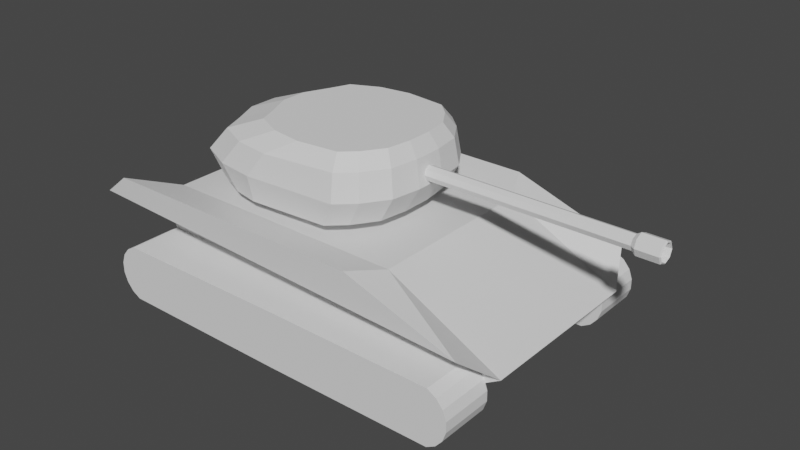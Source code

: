 # Source: Tank.blend  (saved by Blender 2.83.19; exported with 4.5.12 LTS)
import bpy
from mathutils import Matrix  # noqa: F401  (used for matrix-valued properties, if any)

bpy.ops.wm.read_factory_settings(use_empty=True)
scene = bpy.context.scene
scene.name = 'Scene'

# ---- collections
col_collection = bpy.data.collections.new('Collection'); scene.collection.children.link(col_collection)

# ---- materials (node trees are filled in below, after node groups)
mat_material = bpy.data.materials.new('Material')
mat_material.alpha_threshold = 0.0
mat_material.use_transparent_shadow = False
mat_material.line_color = (0.0, 0.0, 0.0, 1.0)

# ---- material node trees
mat_material.use_nodes = True; mat_material.node_tree.nodes.clear()
_N = mat_material.node_tree.nodes; _L = mat_material.node_tree.links
n0 = _N.new('ShaderNodeOutputMaterial'); n0.name = 'Material Output'; n0.location = (300, 300)
n1 = _N.new('ShaderNodeBsdfPrincipled'); n1.name = 'Principled BSDF'; n1.location = (10, 300)
n1.distribution = 'GGX'
n1.subsurface_method = 'BURLEY'
n1.inputs[2].default_value = 0.4
n1.inputs[3].default_value = 1.45
n1.inputs[27].default_value = (0.0, 0.0, 0.0, 1.0)
n1.inputs[28].default_value = 1.0
_L.new(n1.outputs[0], n0.inputs[0])
n0.is_active_output = True

# ---- world
world_world = bpy.data.worlds.new('World'); scene.world = world_world
world_world.use_nodes = True; world_world.node_tree.nodes.clear()
_N = world_world.node_tree.nodes; _L = world_world.node_tree.links
n0 = _N.new('ShaderNodeOutputWorld'); n0.name = 'World Output'; n0.location = (300, 300)
n1 = _N.new('ShaderNodeBackground'); n1.name = 'Background'; n1.location = (10, 300)
n1.inputs[0].default_value = (0.05088, 0.05088, 0.05088, 1.0)
_L.new(n1.outputs[0], n0.inputs[0])
n0.is_active_output = True
world_world.color = (0.05088, 0.05088, 0.05088)
world_world.use_sun_shadow = False
world_world.sun_shadow_jitter_overblur = 0.0

# ---- meshes
me_cube = bpy.data.meshes.new('Cube')
me_cube.from_pydata([(1.0, 1.0, 1.0), (1.385, 1.0, -1.0), (-0.4395, 1.0, 1.0), (-0.4789, 1.0, -1.0), (1.651, 1.0, -0.3477), (-0.5828, 1.0, 0.5241), (0.9019, 1.409, 1.18), (-0.6785, 1.409, 1.18), (1.553, 1.409, 0.2977), (-0.8219, 1.409, 0.7037), (1.0, -1.0, 1.0), (1.385, -1.0, -1.0), (-0.4395, -1.0, 1.0), (-0.4789, -1.0, -1.0), (1.651, -1.0, -0.3477), (-0.5828, -1.0, 0.5241), (-0.4789, 0.0, -1.0), (1.0, 0.0, 1.0), (-0.4395, 0.0, 1.0), (1.385, 0.0, -1.0), (1.651, 0.0, -0.3477), (-0.5828, 0.0, 0.5241), (0.9019, -1.409, 1.18), (-0.6785, -1.409, 1.18), (1.553, -1.409, 0.2977), (-0.8219, -1.409, 0.7037)], [], [(21, 18, 2, 5), (4, 5, 9, 8), (3, 5, 4, 1), (16, 21, 5, 3), (1, 4, 20, 19), (4, 0, 17, 20), (3, 1, 19, 16), (0, 2, 18, 17), (9, 7, 6, 8), (0, 4, 8, 6), (2, 0, 6, 7), (5, 2, 7, 9), (21, 15, 12, 18), (14, 24, 25, 15), (13, 11, 14, 15), (16, 13, 15, 21), (11, 19, 20, 14), (14, 20, 17, 10), (13, 16, 19, 11), (10, 17, 18, 12), (25, 24, 22, 23), (10, 22, 24, 14), (12, 23, 22, 10), (15, 25, 23, 12)])
_uv = me_cube.uv_layers.new(name='UVMap')
_uv.uv.foreach_set('vector', [0.5, 0.125, 0.625, 0.125, 0.625, 0.25, 0.5, 0.25, 0.5, 0.5, 0.5, 0.25, 0.5, 0.25, 0.5, 0.5, 0.375, 0.25, 0.5, 0.25, 0.5, 0.5, 0.375, 0.5, 0.375, 0.125, 0.5, 0.125, 0.5, 0.25, 0.375, 0.25, 0.375, 0.5, 0.5, 0.5, 0.5, 0.625, 0.375, 0.625, 0.5, 0.5, 0.625, 0.5, 0.625, 0.625, 0.5, 0.625, 0.125, 0.5, 0.375, 0.5, 0.375, 0.625, 0.125, 0.625, 0.625, 0.5, 0.875, 0.5, 0.875, 0.625, 0.625, 0.625, 0.5, 0.25, 0.625, 0.25, 0.625, 0.5, 0.5, 0.5, 0.625, 0.5, 0.5, 0.5, 0.5, 0.5, 0.625, 0.5, 0.875, 0.5, 0.625, 0.5, 0.625, 0.5, 0.875, 0.5, 0.5, 0.25, 0.625, 0.25, 0.625, 0.25, 0.5, 0.25, 0.5, 0.125, 0.5, 0.25, 0.625, 0.25, 0.625, 0.125, 0.5, 0.5, 0.5, 0.5, 0.5, 0.25, 0.5, 0.25, 0.375, 0.25, 0.375, 0.5, 0.5, 0.5, 0.5, 0.25, 0.375, 0.125, 0.375, 0.25, 0.5, 0.25, 0.5, 0.125, 0.375, 0.5, 0.375, 0.625, 0.5, 0.625, 0.5, 0.5, 0.5, 0.5, 0.5, 0.625, 0.625, 0.625, 0.625, 0.5, 0.125, 0.5, 0.125, 0.625, 0.375, 0.625, 0.375, 0.5, 0.625, 0.5, 0.625, 0.625, 0.875, 0.625, 0.875, 0.5, 0.5, 0.25, 0.5, 0.5, 0.625, 0.5, 0.625, 0.25, 0.625, 0.5, 0.625, 0.5, 0.5, 0.5, 0.5, 0.5, 0.875, 0.5, 0.875, 0.5, 0.625, 0.5, 0.625, 0.5, 0.5, 0.25, 0.5, 0.25, 0.625, 0.25, 0.625, 0.25])
me_cube.materials.append(mat_material)
me_cube.use_remesh_preserve_volume = False
me_cube.use_remesh_preserve_attributes = False
me_cube.use_mirror_vertex_groups = False
me_cube.update()
me_cylinder_001 = bpy.data.meshes.new('Cylinder.001')
me_cylinder_001.from_pydata([(3.231, -0.2506, -5.336), (3.231, -0.2506, -3.336), (9.724, -0.2847, -5.336), (9.724, -0.2847, -3.336), (10.06, -0.4778, -5.336), (10.06, -0.4778, -3.336), (10.31, -0.7735, -5.336), (10.31, -0.7735, -3.336), (10.44, -1.136, -5.336), (10.44, -1.136, -3.336), (10.44, -1.522, -5.336), (10.44, -1.522, -3.336), (10.31, -1.885, -5.336), (10.31, -1.885, -3.336), (10.06, -2.181, -5.336), (10.06, -2.181, -3.336), (9.724, -2.374, -5.336), (9.724, -2.374, -3.336), (3.231, -2.408, -5.336), (3.231, -2.408, -3.336), (-3.511, -2.374, -5.336), (-3.511, -2.374, -3.336), (-3.846, -2.181, -5.336), (-3.846, -2.181, -3.336), (-4.094, -1.885, -5.336), (-4.094, -1.885, -3.336), (-4.226, -1.522, -5.336), (-4.226, -1.522, -3.336), (-4.226, -1.136, -5.336), (-4.226, -1.136, -3.336), (-4.094, -0.7735, -5.336), (-4.094, -0.7735, -3.336), (-3.846, -0.4778, -5.336), (-3.846, -0.4778, -3.336), (-3.511, -0.2847, -5.336), (-3.511, -0.2847, -3.336)], [], [(0, 1, 3, 2), (2, 3, 5, 4), (4, 5, 7, 6), (6, 7, 9, 8), (8, 9, 11, 10), (10, 11, 13, 12), (12, 13, 15, 14), (14, 15, 17, 16), (16, 17, 19, 18), (18, 19, 21, 20), (20, 21, 23, 22), (22, 23, 25, 24), (24, 25, 27, 26), (26, 27, 29, 28), (28, 29, 31, 30), (30, 31, 33, 32), (3, 1, 35, 33, 31, 29, 27, 25, 23, 21, 19, 17, 15, 13, 11, 9, 7, 5), (32, 33, 35, 34), (34, 35, 1, 0), (0, 2, 4, 6, 8, 10, 12, 14, 16, 18, 20, 22, 24, 26, 28, 30, 32, 34)])
_uv = me_cylinder_001.uv_layers.new(name='UVMap')
_uv.uv.foreach_set('vector', [1.0, 0.5, 1.0, 1.0, 0.9444, 1.0, 0.9444, 0.5, 0.9444, 0.5, 0.9444, 1.0, 0.8889, 1.0, 0.8889, 0.5, 0.8889, 0.5, 0.8889, 1.0, 0.8333, 1.0, 0.8333, 0.5, 0.8333, 0.5, 0.8333, 1.0, 0.7778, 1.0, 0.7778, 0.5, 0.7778, 0.5, 0.7778, 1.0, 0.7222, 1.0, 0.7222, 0.5, 0.7222, 0.5, 0.7222, 1.0, 0.6667, 1.0, 0.6667, 0.5, 0.6667, 0.5, 0.6667, 1.0, 0.6111, 1.0, 0.6111, 0.5, 0.6111, 0.5, 0.6111, 1.0, 0.5556, 1.0, 0.5556, 0.5, 0.5556, 0.5, 0.5556, 1.0, 0.5, 1.0, 0.5, 0.5, 0.5, 0.5, 0.5, 1.0, 0.4444, 1.0, 0.4444, 0.5, 0.4444, 0.5, 0.4444, 1.0, 0.3889, 1.0, 0.3889, 0.5, 0.3889, 0.5, 0.3889, 1.0, 0.3333, 1.0, 0.3333, 0.5, 0.3333, 0.5, 0.3333, 1.0, 0.2778, 1.0, 0.2778, 0.5, 0.2778, 0.5, 0.2778, 1.0, 0.2222, 1.0, 0.2222, 0.5, 0.2222, 0.5, 0.2222, 1.0, 0.1667, 1.0, 0.1667, 0.5, 0.1667, 0.5, 0.1667, 1.0, 0.1111, 1.0, 0.1111, 0.5, 0.3321, 0.4755, 0.25, 0.49, 0.1679, 0.4755, 0.09573, 0.4339, 0.04215, 0.37, 0.01365, 0.2917, 0.01365, 0.2083, 0.04215, 0.13, 0.09573, 0.06615, 0.1679, 0.02447, 0.25, 0.01, 0.3321, 0.02447, 0.4043, 0.06615, 0.4578, 0.13, 0.4864, 0.2083, 0.4864, 0.2917, 0.4578, 0.37, 0.4043, 0.4339, 0.1111, 0.5, 0.1111, 1.0, 0.05556, 1.0, 0.05556, 0.5, 0.05556, 0.5, 0.05556, 1.0, -1.863e-07, 1.0, -1.863e-07, 0.5, 0.75, 0.49, 0.8321, 0.4755, 0.9043, 0.4339, 0.9578, 0.37, 0.9864, 0.2917, 0.9864, 0.2083, 0.9578, 0.13, 0.9043, 0.06615, 0.8321, 0.02447, 0.75, 0.01, 0.6679, 0.02447, 0.5957, 0.06615, 0.5422, 0.13, 0.5136, 0.2083, 0.5136, 0.2917, 0.5422, 0.37, 0.5957, 0.4339, 0.6679, 0.4755])
me_cylinder_001.use_remesh_fix_poles = True
me_cylinder_001.use_remesh_preserve_attributes = False
me_cylinder_001.use_mirror_vertex_groups = False
me_cylinder_001.update()
me_cylinder_002 = bpy.data.meshes.new('Cylinder.002')
me_cylinder_002.from_pydata([(3.231, -0.2506, -5.336), (3.231, -0.2506, -3.336), (9.724, -0.2847, -5.336), (9.724, -0.2847, -3.336), (10.06, -0.4778, -5.336), (10.06, -0.4778, -3.336), (10.31, -0.7735, -5.336), (10.31, -0.7735, -3.336), (10.44, -1.136, -5.336), (10.44, -1.136, -3.336), (10.44, -1.522, -5.336), (10.44, -1.522, -3.336), (10.31, -1.885, -5.336), (10.31, -1.885, -3.336), (10.06, -2.181, -5.336), (10.06, -2.181, -3.336), (9.724, -2.374, -5.336), (9.724, -2.374, -3.336), (3.231, -2.408, -5.336), (3.231, -2.408, -3.336), (-3.511, -2.374, -5.336), (-3.511, -2.374, -3.336), (-3.846, -2.181, -5.336), (-3.846, -2.181, -3.336), (-4.094, -1.885, -5.336), (-4.094, -1.885, -3.336), (-4.226, -1.522, -5.336), (-4.226, -1.522, -3.336), (-4.226, -1.136, -5.336), (-4.226, -1.136, -3.336), (-4.094, -0.7735, -5.336), (-4.094, -0.7735, -3.336), (-3.846, -0.4778, -5.336), (-3.846, -0.4778, -3.336), (-3.511, -0.2847, -5.336), (-3.511, -0.2847, -3.336)], [], [(0, 1, 3, 2), (2, 3, 5, 4), (4, 5, 7, 6), (6, 7, 9, 8), (8, 9, 11, 10), (10, 11, 13, 12), (12, 13, 15, 14), (14, 15, 17, 16), (16, 17, 19, 18), (18, 19, 21, 20), (20, 21, 23, 22), (22, 23, 25, 24), (24, 25, 27, 26), (26, 27, 29, 28), (28, 29, 31, 30), (30, 31, 33, 32), (3, 1, 35, 33, 31, 29, 27, 25, 23, 21, 19, 17, 15, 13, 11, 9, 7, 5), (32, 33, 35, 34), (34, 35, 1, 0), (0, 2, 4, 6, 8, 10, 12, 14, 16, 18, 20, 22, 24, 26, 28, 30, 32, 34)])
_uv = me_cylinder_002.uv_layers.new(name='UVMap')
_uv.uv.foreach_set('vector', [1.0, 0.5, 1.0, 1.0, 0.9444, 1.0, 0.9444, 0.5, 0.9444, 0.5, 0.9444, 1.0, 0.8889, 1.0, 0.8889, 0.5, 0.8889, 0.5, 0.8889, 1.0, 0.8333, 1.0, 0.8333, 0.5, 0.8333, 0.5, 0.8333, 1.0, 0.7778, 1.0, 0.7778, 0.5, 0.7778, 0.5, 0.7778, 1.0, 0.7222, 1.0, 0.7222, 0.5, 0.7222, 0.5, 0.7222, 1.0, 0.6667, 1.0, 0.6667, 0.5, 0.6667, 0.5, 0.6667, 1.0, 0.6111, 1.0, 0.6111, 0.5, 0.6111, 0.5, 0.6111, 1.0, 0.5556, 1.0, 0.5556, 0.5, 0.5556, 0.5, 0.5556, 1.0, 0.5, 1.0, 0.5, 0.5, 0.5, 0.5, 0.5, 1.0, 0.4444, 1.0, 0.4444, 0.5, 0.4444, 0.5, 0.4444, 1.0, 0.3889, 1.0, 0.3889, 0.5, 0.3889, 0.5, 0.3889, 1.0, 0.3333, 1.0, 0.3333, 0.5, 0.3333, 0.5, 0.3333, 1.0, 0.2778, 1.0, 0.2778, 0.5, 0.2778, 0.5, 0.2778, 1.0, 0.2222, 1.0, 0.2222, 0.5, 0.2222, 0.5, 0.2222, 1.0, 0.1667, 1.0, 0.1667, 0.5, 0.1667, 0.5, 0.1667, 1.0, 0.1111, 1.0, 0.1111, 0.5, 0.3321, 0.4755, 0.25, 0.49, 0.1679, 0.4755, 0.09573, 0.4339, 0.04215, 0.37, 0.01365, 0.2917, 0.01365, 0.2083, 0.04215, 0.13, 0.09573, 0.06615, 0.1679, 0.02447, 0.25, 0.01, 0.3321, 0.02447, 0.4043, 0.06615, 0.4578, 0.13, 0.4864, 0.2083, 0.4864, 0.2917, 0.4578, 0.37, 0.4043, 0.4339, 0.1111, 0.5, 0.1111, 1.0, 0.05556, 1.0, 0.05556, 0.5, 0.05556, 0.5, 0.05556, 1.0, -1.863e-07, 1.0, -1.863e-07, 0.5, 0.75, 0.49, 0.8321, 0.4755, 0.9043, 0.4339, 0.9578, 0.37, 0.9864, 0.2917, 0.9864, 0.2083, 0.9578, 0.13, 0.9043, 0.06615, 0.8321, 0.02447, 0.75, 0.01, 0.6679, 0.02447, 0.5957, 0.06615, 0.5422, 0.13, 0.5136, 0.2083, 0.5136, 0.2917, 0.5422, 0.37, 0.5957, 0.4339, 0.6679, 0.4755])
me_cylinder_002.use_remesh_fix_poles = True
me_cylinder_002.use_remesh_preserve_attributes = False
me_cylinder_002.use_mirror_vertex_groups = False
me_cylinder_002.update()
me_cylinder_003 = bpy.data.meshes.new('Cylinder.003')
me_cylinder_003.from_pydata([(0.0, 1.0, -1.0), (0.0, 1.0, 1.0), (0.342, 0.9397, -1.0), (0.342, 0.9397, 1.0), (0.6428, 0.766, -1.0), (0.6428, 0.766, 1.0), (0.866, 0.5, -1.0), (0.866, 0.5, 1.0), (0.9848, 0.1736, -1.0), (0.9848, 0.1736, 1.0), (0.9848, -0.1736, -1.0), (0.9848, -0.1736, 1.0), (0.866, -0.5, -1.0), (0.866, -0.5, 1.0), (0.6428, -0.766, -1.0), (0.6428, -0.766, 1.0), (0.342, -0.9397, -1.0), (0.342, -0.9397, 1.0), (1.51e-07, -1.0, -1.0), (1.51e-07, -1.0, 1.0), (-0.342, -0.9397, -1.0), (-0.342, -0.9397, 1.0), (-0.6428, -0.766, -1.0), (-0.6428, -0.766, 1.0), (-0.866, -0.5, -1.0), (-0.866, -0.5, 1.0), (-0.9848, -0.1736, -1.0), (-0.9848, -0.1736, 1.0), (-0.9848, 0.1736, -1.0), (-0.9848, 0.1736, 1.0), (-0.866, 0.5, -1.0), (-0.866, 0.5, 1.0), (-0.6428, 0.766, -1.0), (-0.6428, 0.766, 1.0), (-0.342, 0.9397, -1.0), (-0.342, 0.9397, 1.0), (-0.5712, 1.441, 1.0), (0.7624, 1.354, 1.0), (1.033, 1.104, 1.0), (1.289, 0.7205, 1.0), (1.361, 0.2502, 1.0), (1.361, -0.2502, 1.0), (1.289, -0.7205, 1.0), (1.033, -1.104, 1.0), (0.7624, -1.354, 1.0), (-0.5712, -1.441, 1.0), (-1.012, -1.354, 1.0), (-1.544, -1.104, 1.0), (-1.696, -0.7205, 1.0), (-1.906, -0.2502, 1.0), (-1.906, 0.2502, 1.0), (-1.696, 0.7205, 1.0), (-1.544, 1.104, 1.0), (-1.012, 1.354, 1.0), (-0.2985, 1.441, 8.756), (0.9653, 1.354, 9.056), (1.236, 1.104, 9.056), (1.491, 0.7205, 9.056), (1.564, 0.2502, 9.056), (1.564, -0.2502, 9.056), (1.491, -0.7205, 9.056), (1.236, -1.104, 9.056), (0.9653, -1.354, 9.056), (-0.2985, -1.441, 8.756), (-0.903, -1.354, 8.756), (-1.435, -1.104, 8.756), (-1.587, -0.7205, 8.756), (-1.797, -0.2502, 8.756), (-1.797, 0.2502, 8.756), (-1.587, 0.7205, 8.756), (-1.435, 1.104, 8.756), (-0.903, 1.354, 8.756), (0.1993, 1.246, 11.24), (0.8932, 1.17, 11.24), (1.127, 0.9542, 11.24), (1.348, 0.6228, 11.24), (1.41, 0.2163, 11.24), (1.41, -0.2163, 11.24), (1.348, -0.6228, 11.24), (1.127, -0.9542, 11.24), (0.8932, -1.17, 11.24), (0.1993, -1.246, 11.24), (-0.3231, -1.17, 11.24), (-0.7826, -0.9542, 11.24), (-0.9143, -0.6228, 11.24), (-1.096, -0.2163, 11.24), (-1.096, 0.2163, 11.24), (-0.9143, 0.6228, 11.24), (-0.7826, 0.9542, 11.24), (-0.3231, 1.17, 11.24), (1.284, 1.17, 5.028), (1.555, 0.7639, 5.028), (-1.227, 1.436, 5.028), (-0.5861, 1.528, 5.028), (-1.227, -1.436, 5.028), (-1.79, -1.17, 5.028), (1.632, 0.2653, 5.028), (-1.952, -0.7639, 5.028), (1.632, -0.2653, 5.028), (-2.175, -0.2653, 5.028), (1.555, -0.7639, 5.028), (-2.175, 0.2653, 5.028), (1.284, -1.17, 5.028), (-1.952, 0.7639, 5.028), (0.9974, -1.436, 5.028), (0.9974, 1.436, 5.028), (-1.79, 1.17, 5.028), (-0.5861, -1.528, 5.028)], [], [(0, 1, 3, 2), (2, 3, 5, 4), (4, 5, 7, 6), (6, 7, 9, 8), (8, 9, 11, 10), (10, 11, 13, 12), (12, 13, 15, 14), (14, 15, 17, 16), (16, 17, 19, 18), (18, 19, 21, 20), (20, 21, 23, 22), (22, 23, 25, 24), (24, 25, 27, 26), (26, 27, 29, 28), (28, 29, 31, 30), (30, 31, 33, 32), (13, 11, 41, 42), (32, 33, 35, 34), (34, 35, 1, 0), (0, 2, 4, 6, 8, 10, 12, 14, 16, 18, 20, 22, 24, 26, 28, 30, 32, 34), (91, 90, 56, 57), (23, 21, 46, 47), (33, 31, 51, 52), (9, 7, 39, 40), (19, 17, 44, 45), (29, 27, 49, 50), (5, 3, 37, 38), (15, 13, 42, 43), (25, 23, 47, 48), (35, 33, 52, 53), (11, 9, 40, 41), (21, 19, 45, 46), (31, 29, 50, 51), (7, 5, 38, 39), (17, 15, 43, 44), (3, 1, 36, 37), (27, 25, 48, 49), (1, 35, 53, 36), (58, 57, 75, 76), (93, 92, 71, 54), (95, 94, 64, 65), (96, 91, 57, 58), (97, 95, 65, 66), (98, 96, 58, 59), (99, 97, 66, 67), (100, 98, 59, 60), (101, 99, 67, 68), (102, 100, 60, 61), (103, 101, 68, 69), (104, 102, 61, 62), (105, 93, 54, 55), (106, 103, 69, 70), (107, 104, 62, 63), (90, 105, 55, 56), (92, 106, 70, 71), (94, 107, 63, 64), (73, 72, 89, 88, 87, 86, 85, 84, 83, 82, 81, 80, 79, 78, 77, 76, 75, 74), (66, 65, 83, 84), (59, 58, 76, 77), (67, 66, 84, 85), (60, 59, 77, 78), (68, 67, 85, 86), (61, 60, 78, 79), (69, 68, 86, 87), (62, 61, 79, 80), (55, 54, 72, 73), (70, 69, 87, 88), (63, 62, 80, 81), (56, 55, 73, 74), (71, 70, 88, 89), (64, 63, 81, 82), (57, 56, 74, 75), (54, 71, 89, 72), (65, 64, 82, 83), (46, 45, 107, 94), (53, 52, 106, 92), (38, 37, 105, 90), (45, 44, 104, 107), (52, 51, 103, 106), (37, 36, 93, 105), (44, 43, 102, 104), (51, 50, 101, 103), (43, 42, 100, 102), (50, 49, 99, 101), (42, 41, 98, 100), (49, 48, 97, 99), (41, 40, 96, 98), (48, 47, 95, 97), (40, 39, 91, 96), (47, 46, 94, 95), (36, 53, 92, 93), (39, 38, 90, 91)])
_uv = me_cylinder_003.uv_layers.new(name='UVMap')
_uv.uv.foreach_set('vector', [1.0, 0.5, 1.0, 1.0, 0.9444, 1.0, 0.9444, 0.5, 0.9444, 0.5, 0.9444, 1.0, 0.8889, 1.0, 0.8889, 0.5, 0.8889, 0.5, 0.8889, 1.0, 0.8333, 1.0, 0.8333, 0.5, 0.8333, 0.5, 0.8333, 1.0, 0.7778, 1.0, 0.7778, 0.5, 0.7778, 0.5, 0.7778, 1.0, 0.7222, 1.0, 0.7222, 0.5, 0.7222, 0.5, 0.7222, 1.0, 0.6667, 1.0, 0.6667, 0.5, 0.6667, 0.5, 0.6667, 1.0, 0.6111, 1.0, 0.6111, 0.5, 0.6111, 0.5, 0.6111, 1.0, 0.5556, 1.0, 0.5556, 0.5, 0.5556, 0.5, 0.5556, 1.0, 0.5, 1.0, 0.5, 0.5, 0.5, 0.5, 0.5, 1.0, 0.4444, 1.0, 0.4444, 0.5, 0.4444, 0.5, 0.4444, 1.0, 0.3889, 1.0, 0.3889, 0.5, 0.3889, 0.5, 0.3889, 1.0, 0.3333, 1.0, 0.3333, 0.5, 0.3333, 0.5, 0.3333, 1.0, 0.2778, 1.0, 0.2778, 0.5, 0.2778, 0.5, 0.2778, 1.0, 0.2222, 1.0, 0.2222, 0.5, 0.2222, 0.5, 0.2222, 1.0, 0.1667, 1.0, 0.1667, 0.5, 0.1667, 0.5, 0.1667, 1.0, 0.1111, 1.0, 0.1111, 0.5, 0.6667, 1.0, 0.7222, 1.0, 0.7222, 1.0, 0.6667, 1.0, 0.1111, 0.5, 0.1111, 1.0, 0.05556, 1.0, 0.05556, 0.5, 0.05556, 0.5, 0.05556, 1.0, -1.863e-07, 1.0, -1.863e-07, 0.5, 0.75, 0.49, 0.8321, 0.4755, 0.9043, 0.4339, 0.9578, 0.37, 0.9864, 0.2917, 0.9864, 0.2083, 0.9578, 0.13, 0.9043, 0.06615, 0.8321, 0.02447, 0.75, 0.01, 0.6679, 0.02447, 0.5957, 0.06615, 0.5422, 0.13, 0.5136, 0.2083, 0.5136, 0.2917, 0.5422, 0.37, 0.5957, 0.4339, 0.6679, 0.4755, 0.8333, 1.0, 0.8889, 1.0, 0.8889, 1.0, 0.8333, 1.0, 0.3889, 1.0, 0.4444, 1.0, 0.4444, 1.0, 0.3889, 1.0, 0.1111, 1.0, 0.1667, 1.0, 0.1667, 1.0, 0.1111, 1.0, 0.7778, 1.0, 0.8333, 1.0, 0.8333, 1.0, 0.7778, 1.0, 0.5, 1.0, 0.5556, 1.0, 0.5556, 1.0, 0.5, 1.0, 0.2222, 1.0, 0.2778, 1.0, 0.2778, 1.0, 0.2222, 1.0, 0.8889, 1.0, 0.9444, 1.0, 0.9444, 1.0, 0.8889, 1.0, 0.6111, 1.0, 0.6667, 1.0, 0.6667, 1.0, 0.6111, 1.0, 0.3333, 1.0, 0.3889, 1.0, 0.3889, 1.0, 0.3333, 1.0, 0.05556, 1.0, 0.1111, 1.0, 0.1111, 1.0, 0.05556, 1.0, 0.7222, 1.0, 0.7778, 1.0, 0.7778, 1.0, 0.7222, 1.0, 0.4444, 1.0, 0.5, 1.0, 0.5, 1.0, 0.4444, 1.0, 0.1667, 1.0, 0.2222, 1.0, 0.2222, 1.0, 0.1667, 1.0, 0.8333, 1.0, 0.8889, 1.0, 0.8889, 1.0, 0.8333, 1.0, 0.5556, 1.0, 0.6111, 1.0, 0.6111, 1.0, 0.5556, 1.0, 0.9444, 1.0, 1.0, 1.0, 1.0, 1.0, 0.9444, 1.0, 0.2778, 1.0, 0.3333, 1.0, 0.3333, 1.0, 0.2778, 1.0, -1.863e-07, 1.0, 0.05556, 1.0, 0.05556, 1.0, -1.863e-07, 1.0, 0.7778, 1.0, 0.8333, 1.0, 0.8333, 1.0, 0.7778, 1.0, -1.863e-07, 1.0, 0.05556, 1.0, 0.05556, 1.0, -1.863e-07, 1.0, 0.3889, 1.0, 0.4444, 1.0, 0.4444, 1.0, 0.3889, 1.0, 0.7778, 1.0, 0.8333, 1.0, 0.8333, 1.0, 0.7778, 1.0, 0.3333, 1.0, 0.3889, 1.0, 0.3889, 1.0, 0.3333, 1.0, 0.7222, 1.0, 0.7778, 1.0, 0.7778, 1.0, 0.7222, 1.0, 0.2778, 1.0, 0.3333, 1.0, 0.3333, 1.0, 0.2778, 1.0, 0.6667, 1.0, 0.7222, 1.0, 0.7222, 1.0, 0.6667, 1.0, 0.2222, 1.0, 0.2778, 1.0, 0.2778, 1.0, 0.2222, 1.0, 0.6111, 1.0, 0.6667, 1.0, 0.6667, 1.0, 0.6111, 1.0, 0.1667, 1.0, 0.2222, 1.0, 0.2222, 1.0, 0.1667, 1.0, 0.5556, 1.0, 0.6111, 1.0, 0.6111, 1.0, 0.5556, 1.0, 0.9444, 1.0, 1.0, 1.0, 1.0, 1.0, 0.9444, 1.0, 0.1111, 1.0, 0.1667, 1.0, 0.1667, 1.0, 0.1111, 1.0, 0.5, 1.0, 0.5556, 1.0, 0.5556, 1.0, 0.5, 1.0, 0.8889, 1.0, 0.9444, 1.0, 0.9444, 1.0, 0.8889, 1.0, 0.05556, 1.0, 0.1111, 1.0, 0.1111, 1.0, 0.05556, 1.0, 0.4444, 1.0, 0.5, 1.0, 0.5, 1.0, 0.4444, 1.0, 0.3321, 0.4755, 0.25, 0.49, 0.1679, 0.4755, 0.09573, 0.4339, 0.04215, 0.37, 0.01365, 0.2917, 0.01365, 0.2083, 0.04215, 0.13, 0.09573, 0.06615, 0.1679, 0.02447, 0.25, 0.01, 0.3321, 0.02447, 0.4043, 0.06615, 0.4578, 0.13, 0.4864, 0.2083, 0.4864, 0.2917, 0.4578, 0.37, 0.4043, 0.4339, 0.3333, 1.0, 0.3889, 1.0, 0.3889, 1.0, 0.3333, 1.0, 0.7222, 1.0, 0.7778, 1.0, 0.7778, 1.0, 0.7222, 1.0, 0.2778, 1.0, 0.3333, 1.0, 0.3333, 1.0, 0.2778, 1.0, 0.6667, 1.0, 0.7222, 1.0, 0.7222, 1.0, 0.6667, 1.0, 0.2222, 1.0, 0.2778, 1.0, 0.2778, 1.0, 0.2222, 1.0, 0.6111, 1.0, 0.6667, 1.0, 0.6667, 1.0, 0.6111, 1.0, 0.1667, 1.0, 0.2222, 1.0, 0.2222, 1.0, 0.1667, 1.0, 0.5556, 1.0, 0.6111, 1.0, 0.6111, 1.0, 0.5556, 1.0, 0.9444, 1.0, 1.0, 1.0, 1.0, 1.0, 0.9444, 1.0, 0.1111, 1.0, 0.1667, 1.0, 0.1667, 1.0, 0.1111, 1.0, 0.5, 1.0, 0.5556, 1.0, 0.5556, 1.0, 0.5, 1.0, 0.8889, 1.0, 0.9444, 1.0, 0.9444, 1.0, 0.8889, 1.0, 0.05556, 1.0, 0.1111, 1.0, 0.1111, 1.0, 0.05556, 1.0, 0.4444, 1.0, 0.5, 1.0, 0.5, 1.0, 0.4444, 1.0, 0.8333, 1.0, 0.8889, 1.0, 0.8889, 1.0, 0.8333, 1.0, -1.863e-07, 1.0, 0.05556, 1.0, 0.05556, 1.0, -1.863e-07, 1.0, 0.3889, 1.0, 0.4444, 1.0, 0.4444, 1.0, 0.3889, 1.0, 0.4444, 1.0, 0.5, 1.0, 0.5, 1.0, 0.4444, 1.0, 0.05556, 1.0, 0.1111, 1.0, 0.1111, 1.0, 0.05556, 1.0, 0.8889, 1.0, 0.9444, 1.0, 0.9444, 1.0, 0.8889, 1.0, 0.5, 1.0, 0.5556, 1.0, 0.5556, 1.0, 0.5, 1.0, 0.1111, 1.0, 0.1667, 1.0, 0.1667, 1.0, 0.1111, 1.0, 0.9444, 1.0, 1.0, 1.0, 1.0, 1.0, 0.9444, 1.0, 0.5556, 1.0, 0.6111, 1.0, 0.6111, 1.0, 0.5556, 1.0, 0.1667, 1.0, 0.2222, 1.0, 0.2222, 1.0, 0.1667, 1.0, 0.6111, 1.0, 0.6667, 1.0, 0.6667, 1.0, 0.6111, 1.0, 0.2222, 1.0, 0.2778, 1.0, 0.2778, 1.0, 0.2222, 1.0, 0.6667, 1.0, 0.7222, 1.0, 0.7222, 1.0, 0.6667, 1.0, 0.2778, 1.0, 0.3333, 1.0, 0.3333, 1.0, 0.2778, 1.0, 0.7222, 1.0, 0.7778, 1.0, 0.7778, 1.0, 0.7222, 1.0, 0.3333, 1.0, 0.3889, 1.0, 0.3889, 1.0, 0.3333, 1.0, 0.7778, 1.0, 0.8333, 1.0, 0.8333, 1.0, 0.7778, 1.0, 0.3889, 1.0, 0.4444, 1.0, 0.4444, 1.0, 0.3889, 1.0, -1.863e-07, 1.0, 0.05556, 1.0, 0.05556, 1.0, -1.863e-07, 1.0, 0.8333, 1.0, 0.8889, 1.0, 0.8889, 1.0, 0.8333, 1.0])
me_cylinder_003.use_remesh_fix_poles = True
me_cylinder_003.use_remesh_preserve_attributes = False
me_cylinder_003.use_mirror_vertex_groups = False
me_cylinder_003.update()
me_cylinder_004 = bpy.data.meshes.new('Cylinder.004')
me_cylinder_004.from_pydata([(1.699, 0.2726, 0.4169), (1.699, 0.2726, 13.05), (1.892, 0.1928, 0.4169), (1.892, 0.1928, 13.05), (1.972, -1.192e-08, 0.4169), (1.972, -1.192e-08, 13.05), (1.892, -0.1928, 0.4169), (1.892, -0.1928, 13.05), (1.699, -0.2726, 0.4169), (1.699, -0.2726, 13.05), (1.507, -0.1928, 0.4169), (1.507, -0.1928, 13.05), (1.427, 3.251e-09, 0.4169), (1.427, 3.251e-09, 13.05), (1.507, 0.1928, 0.4169), (1.507, 0.1928, 13.05), (1.699, 0.3803, 13.21), (1.968, 0.2689, 13.21), (2.08, -1.662e-08, 13.21), (1.968, -0.2689, 13.21), (1.699, -0.3803, 13.21), (1.431, -0.2689, 13.21), (1.319, 4.535e-09, 13.21), (1.431, 0.2689, 13.21), (1.699, 0.3803, 14.0), (1.968, 0.2689, 14.0), (2.08, -1.662e-08, 14.0), (1.968, -0.2689, 14.0), (1.699, -0.3803, 14.0), (1.431, -0.2689, 14.0), (1.319, 4.535e-09, 14.0), (1.431, 0.2689, 14.0), (1.699, 0.3305, 14.04), (1.933, 0.2337, 14.04), (2.03, -1.445e-08, 14.04), (1.933, -0.2337, 14.04), (1.699, -0.3305, 14.04), (1.466, -0.2337, 14.04), (1.369, 3.941e-09, 14.04), (1.466, 0.2337, 14.04), (1.699, 0.1986, 13.02), (1.84, 0.1404, 13.02), (1.898, -8.68e-09, 13.02), (1.84, -0.1404, 13.02), (1.699, -0.1986, 13.02), (1.559, -0.1404, 13.02), (1.501, 2.368e-09, 13.02), (1.559, 0.1404, 13.02)], [], [(0, 1, 3, 2), (2, 3, 5, 4), (4, 5, 7, 6), (6, 7, 9, 8), (8, 9, 11, 10), (10, 11, 13, 12), (9, 7, 19, 20), (12, 13, 15, 14), (14, 15, 1, 0), (0, 2, 4, 6, 8, 10, 12, 14), (19, 18, 26, 27), (15, 13, 22, 23), (5, 3, 17, 18), (11, 9, 20, 21), (1, 15, 23, 16), (3, 1, 16, 17), (7, 5, 18, 19), (13, 11, 21, 22), (31, 30, 38, 39), (17, 16, 24, 25), (16, 23, 31, 24), (22, 21, 29, 30), (20, 19, 27, 28), (18, 17, 25, 26), (23, 22, 30, 31), (21, 20, 28, 29), (34, 33, 41, 42), (29, 28, 36, 37), (27, 26, 34, 35), (25, 24, 32, 33), (24, 31, 39, 32), (30, 29, 37, 38), (28, 27, 35, 36), (26, 25, 33, 34), (41, 40, 47, 46, 45, 44, 43, 42), (39, 38, 46, 47), (37, 36, 44, 45), (35, 34, 42, 43), (33, 32, 40, 41), (32, 39, 47, 40), (38, 37, 45, 46), (36, 35, 43, 44)])
_uv = me_cylinder_004.uv_layers.new(name='UVMap')
_uv.uv.foreach_set('vector', [1.0, 0.5, 1.0, 1.0, 0.875, 1.0, 0.875, 0.5, 0.875, 0.5, 0.875, 1.0, 0.75, 1.0, 0.75, 0.5, 0.75, 0.5, 0.75, 1.0, 0.625, 1.0, 0.625, 0.5, 0.625, 0.5, 0.625, 1.0, 0.5, 1.0, 0.5, 0.5, 0.5, 0.5, 0.5, 1.0, 0.375, 1.0, 0.375, 0.5, 0.375, 0.5, 0.375, 1.0, 0.25, 1.0, 0.25, 0.5, 0.5, 1.0, 0.625, 1.0, 0.625, 1.0, 0.5, 1.0, 0.25, 0.5, 0.25, 1.0, 0.125, 1.0, 0.125, 0.5, 0.125, 0.5, 0.125, 1.0, 0.0, 1.0, 0.0, 0.5, 0.75, 0.49, 0.9197, 0.4197, 0.99, 0.25, 0.9197, 0.08029, 0.75, 0.01, 0.5803, 0.08029, 0.51, 0.25, 0.5803, 0.4197, 0.625, 1.0, 0.75, 1.0, 0.75, 1.0, 0.625, 1.0, 0.125, 1.0, 0.25, 1.0, 0.25, 1.0, 0.125, 1.0, 0.75, 1.0, 0.875, 1.0, 0.875, 1.0, 0.75, 1.0, 0.375, 1.0, 0.5, 1.0, 0.5, 1.0, 0.375, 1.0, 0.0, 1.0, 0.125, 1.0, 0.125, 1.0, 0.0, 1.0, 0.875, 1.0, 1.0, 1.0, 1.0, 1.0, 0.875, 1.0, 0.625, 1.0, 0.75, 1.0, 0.75, 1.0, 0.625, 1.0, 0.25, 1.0, 0.375, 1.0, 0.375, 1.0, 0.25, 1.0, 0.125, 1.0, 0.25, 1.0, 0.25, 1.0, 0.125, 1.0, 0.875, 1.0, 1.0, 1.0, 1.0, 1.0, 0.875, 1.0, 0.0, 1.0, 0.125, 1.0, 0.125, 1.0, 0.0, 1.0, 0.25, 1.0, 0.375, 1.0, 0.375, 1.0, 0.25, 1.0, 0.5, 1.0, 0.625, 1.0, 0.625, 1.0, 0.5, 1.0, 0.75, 1.0, 0.875, 1.0, 0.875, 1.0, 0.75, 1.0, 0.125, 1.0, 0.25, 1.0, 0.25, 1.0, 0.125, 1.0, 0.375, 1.0, 0.5, 1.0, 0.5, 1.0, 0.375, 1.0, 0.75, 1.0, 0.875, 1.0, 0.875, 1.0, 0.75, 1.0, 0.375, 1.0, 0.5, 1.0, 0.5, 1.0, 0.375, 1.0, 0.625, 1.0, 0.75, 1.0, 0.75, 1.0, 0.625, 1.0, 0.875, 1.0, 1.0, 1.0, 1.0, 1.0, 0.875, 1.0, 0.0, 1.0, 0.125, 1.0, 0.125, 1.0, 0.0, 1.0, 0.25, 1.0, 0.375, 1.0, 0.375, 1.0, 0.25, 1.0, 0.5, 1.0, 0.625, 1.0, 0.625, 1.0, 0.5, 1.0, 0.75, 1.0, 0.875, 1.0, 0.875, 1.0, 0.75, 1.0, 0.4197, 0.4197, 0.25, 0.49, 0.08029, 0.4197, 0.01, 0.25, 0.08029, 0.08029, 0.25, 0.01, 0.4197, 0.08029, 0.49, 0.25, 0.125, 1.0, 0.25, 1.0, 0.25, 1.0, 0.125, 1.0, 0.375, 1.0, 0.5, 1.0, 0.5, 1.0, 0.375, 1.0, 0.625, 1.0, 0.75, 1.0, 0.75, 1.0, 0.625, 1.0, 0.875, 1.0, 1.0, 1.0, 1.0, 1.0, 0.875, 1.0, 0.0, 1.0, 0.125, 1.0, 0.125, 1.0, 0.0, 1.0, 0.25, 1.0, 0.375, 1.0, 0.375, 1.0, 0.25, 1.0, 0.5, 1.0, 0.625, 1.0, 0.625, 1.0, 0.5, 1.0])
me_cylinder_004.use_remesh_fix_poles = True
me_cylinder_004.use_remesh_preserve_attributes = False
me_cylinder_004.use_mirror_vertex_groups = False
me_cylinder_004.update()

# ---- objects
ob_body = bpy.data.objects.new('Body', me_cube)
ob_track1 = bpy.data.objects.new('Track1', me_cylinder_001)
ob_track1_001 = bpy.data.objects.new('Track1.001', me_cylinder_002)
ob_turret = bpy.data.objects.new('Turret', me_cylinder_003)
ob_barrel = bpy.data.objects.new('Barrel', me_cylinder_004)

# ---- transforms, parenting, visibility, modifiers, constraints
ob_body.location = (0.0, 0.0, 0.0)
ob_body.scale = (6.604, 3.313, 1.616)
ob_body.lock_rotations_4d = False
ob_body.empty_display_type = 'ARROWS'
ob_body.lineart.crease_threshold = 0.0
ob_track1.location = (0.0, -0.02859, 0.0)
ob_track1.rotation_euler = (1.571, 0.0, 0.0)
ob_track1.lineart.crease_threshold = 0.0
ob_track1_001.location = (0.0, -8.645, 0.0)
ob_track1_001.rotation_euler = (1.571, 0.0, 0.0)
ob_track1_001.lineart.crease_threshold = 0.0
ob_turret.location = (1.943, 0.0, 1.802)
ob_turret.scale = (2.259, 2.259, 0.2462)
ob_turret.lineart.crease_threshold = 0.0
ob_barrel.location = (0.0, 0.0, 5.092)
ob_barrel.rotation_euler = (0.0, 1.571, 0.0)
ob_barrel.lineart.crease_threshold = 0.0

# ---- collection membership
col_collection.objects.link(ob_body)
col_collection.objects.link(ob_track1)
col_collection.objects.link(ob_track1_001)
col_collection.objects.link(ob_turret)
col_collection.objects.link(ob_barrel)

# ---- scene / render settings (as saved in the file)
scene.frame_start = 1; scene.frame_end = 250; scene.frame_set(1)
scene.render.engine = 'BLENDER_EEVEE_NEXT'
scene.cycles.use_denoising = False
scene.cycles.samples = 128
scene.cycles.sampling_pattern = 'TABULATED_SOBOL'
scene.cycles.use_adaptive_sampling = False
scene.cycles.use_light_tree = False
scene.view_settings.view_transform = 'Filmic'
bpy.context.view_layer.update()

# ---- added for rendering (the .blend has no active camera and no usable light): camera, sun
cam_auto = bpy.data.cameras.new('AutoCamera')
cam_auto.lens = 50.0
cam_auto.sensor_width = 36.0
cam_auto.clip_end = 1000.0
ob_auto_camera = bpy.data.objects.new('AutoCamera', cam_auto)
scene.collection.objects.link(ob_auto_camera)
ob_auto_camera.location = (25.8145, -25.81, 18.2874)
ob_auto_camera.rotation_euler = (1.09748, -7.21219e-08, 0.694738)
scene.camera = ob_auto_camera
light_auto_sun = bpy.data.lights.new('AutoSun', 'SUN')
light_auto_sun.energy = 3.0
light_auto_sun.angle = 0.0523599
ob_auto_sun = bpy.data.objects.new('AutoSun', light_auto_sun)
scene.collection.objects.link(ob_auto_sun)
ob_auto_sun.rotation_euler = (0.872665, 0.174533, 0.523599)
bpy.context.view_layer.update()
